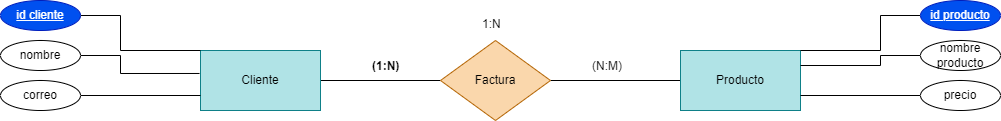

The diagram above was exported from draw.io. Its source (the exported page's mxGraphModel, read from the mxfile embedded in the PNG):
<mxGraphModel dx="1130" dy="779" grid="1" gridSize="10" guides="1" tooltips="1" connect="1" arrows="1" fold="1" page="1" pageScale="1" pageWidth="850" pageHeight="1100" math="0" shadow="0">
  <root>
    <mxCell id="0" />
    <mxCell id="1" parent="0" />
    <mxCell id="2" style="edgeStyle=none;html=1;entryX=0;entryY=0.5;entryDx=0;entryDy=0;endArrow=none;endFill=0;" edge="1" parent="1" source="3" target="6">
      <mxGeometry relative="1" as="geometry" />
    </mxCell>
    <mxCell id="3" value="Cliente" style="rounded=0;whiteSpace=wrap;html=1;fillColor=#b0e3e6;strokeColor=#0e8088;" vertex="1" parent="1">
      <mxGeometry x="280" y="420" width="120" height="60" as="geometry" />
    </mxCell>
    <mxCell id="4" style="edgeStyle=none;html=1;endArrow=none;endFill=0;" edge="1" parent="1" source="5" target="6">
      <mxGeometry relative="1" as="geometry" />
    </mxCell>
    <mxCell id="5" value="Producto" style="rounded=0;whiteSpace=wrap;html=1;fillColor=#b0e3e6;strokeColor=#0e8088;" vertex="1" parent="1">
      <mxGeometry x="760" y="420" width="120" height="60" as="geometry" />
    </mxCell>
    <mxCell id="6" value="Factura" style="rhombus;whiteSpace=wrap;html=1;fillColor=#fad7ac;strokeColor=#b46504;" vertex="1" parent="1">
      <mxGeometry x="520" y="410" width="110" height="80" as="geometry" />
    </mxCell>
    <mxCell id="7" style="edgeStyle=none;html=1;entryX=0;entryY=0;entryDx=0;entryDy=0;endArrow=none;endFill=0;rounded=0;" edge="1" parent="1" source="8" target="3">
      <mxGeometry relative="1" as="geometry">
        <Array as="points">
          <mxPoint x="200" y="385" />
          <mxPoint x="200" y="420" />
        </Array>
      </mxGeometry>
    </mxCell>
    <mxCell id="8" value="&lt;u&gt;id cliente&lt;/u&gt;" style="ellipse;whiteSpace=wrap;html=1;fillColor=#0050ef;fontColor=#ffffff;strokeColor=#001DBC;" vertex="1" parent="1">
      <mxGeometry x="80" y="370" width="80" height="30" as="geometry" />
    </mxCell>
    <mxCell id="9" style="edgeStyle=none;html=1;endArrow=none;endFill=0;entryX=-0.008;entryY=0.383;entryDx=0;entryDy=0;entryPerimeter=0;rounded=0;" edge="1" parent="1" source="10" target="3">
      <mxGeometry relative="1" as="geometry">
        <mxPoint x="270" y="440" as="targetPoint" />
        <Array as="points">
          <mxPoint x="200" y="425" />
          <mxPoint x="200" y="443" />
        </Array>
      </mxGeometry>
    </mxCell>
    <mxCell id="10" value="nombre" style="ellipse;whiteSpace=wrap;html=1;" vertex="1" parent="1">
      <mxGeometry x="80" y="410" width="80" height="30" as="geometry" />
    </mxCell>
    <mxCell id="11" style="edgeStyle=none;html=1;entryX=0;entryY=0.75;entryDx=0;entryDy=0;endArrow=none;endFill=0;" edge="1" parent="1" source="12" target="3">
      <mxGeometry relative="1" as="geometry" />
    </mxCell>
    <mxCell id="12" value="correo" style="ellipse;whiteSpace=wrap;html=1;" vertex="1" parent="1">
      <mxGeometry x="80" y="450" width="80" height="30" as="geometry" />
    </mxCell>
    <mxCell id="13" style="edgeStyle=none;html=1;entryX=1;entryY=0.75;entryDx=0;entryDy=0;endArrow=none;endFill=0;" edge="1" parent="1" source="14" target="5">
      <mxGeometry relative="1" as="geometry" />
    </mxCell>
    <mxCell id="14" value="precio" style="ellipse;whiteSpace=wrap;html=1;" vertex="1" parent="1">
      <mxGeometry x="1000" y="450" width="80" height="30" as="geometry" />
    </mxCell>
    <mxCell id="15" style="edgeStyle=none;html=1;entryX=1;entryY=0.25;entryDx=0;entryDy=0;endArrow=none;endFill=0;rounded=0;" edge="1" parent="1" source="16" target="5">
      <mxGeometry relative="1" as="geometry">
        <Array as="points">
          <mxPoint x="960" y="425" />
          <mxPoint x="960" y="435" />
        </Array>
      </mxGeometry>
    </mxCell>
    <mxCell id="16" value="&lt;span style=&quot;text-align: left;&quot;&gt;nombre producto&lt;/span&gt;" style="ellipse;whiteSpace=wrap;html=1;" vertex="1" parent="1">
      <mxGeometry x="1000" y="410" width="80" height="30" as="geometry" />
    </mxCell>
    <mxCell id="17" style="edgeStyle=none;html=1;entryX=1;entryY=0;entryDx=0;entryDy=0;endArrow=none;endFill=0;rounded=0;" edge="1" parent="1" source="18" target="5">
      <mxGeometry relative="1" as="geometry">
        <Array as="points">
          <mxPoint x="960" y="385" />
          <mxPoint x="960" y="420" />
        </Array>
      </mxGeometry>
    </mxCell>
    <mxCell id="18" value="&lt;span style=&quot;text-align: left;&quot;&gt;&lt;u&gt;id producto&lt;/u&gt;&lt;/span&gt;" style="ellipse;whiteSpace=wrap;html=1;fillColor=#0050ef;fontColor=#ffffff;strokeColor=#001DBC;" vertex="1" parent="1">
      <mxGeometry x="1000" y="370" width="80" height="30" as="geometry" />
    </mxCell>
    <mxCell id="19" value="1:N" style="text;whiteSpace=wrap;html=1;" vertex="1" parent="1">
      <mxGeometry x="560" y="380" width="50" height="40" as="geometry" />
    </mxCell>
    <mxCell id="20" value="&lt;p data-pm-slice=&quot;1 1 [&amp;quot;bulletList&amp;quot;,null,&amp;quot;listItem&amp;quot;,null]&quot;&gt;(N:M)&lt;/p&gt;" style="text;whiteSpace=wrap;html=1;" vertex="1" parent="1">
      <mxGeometry x="670" y="410" width="60" height="60" as="geometry" />
    </mxCell>
    <mxCell id="21" value="&lt;p data-pm-slice=&quot;1 1 []&quot;&gt;&lt;strong&gt;(1:N)&lt;/strong&gt;&lt;/p&gt;" style="text;whiteSpace=wrap;html=1;" vertex="1" parent="1">
      <mxGeometry x="450" y="410" width="60" height="60" as="geometry" />
    </mxCell>
  </root>
</mxGraphModel>